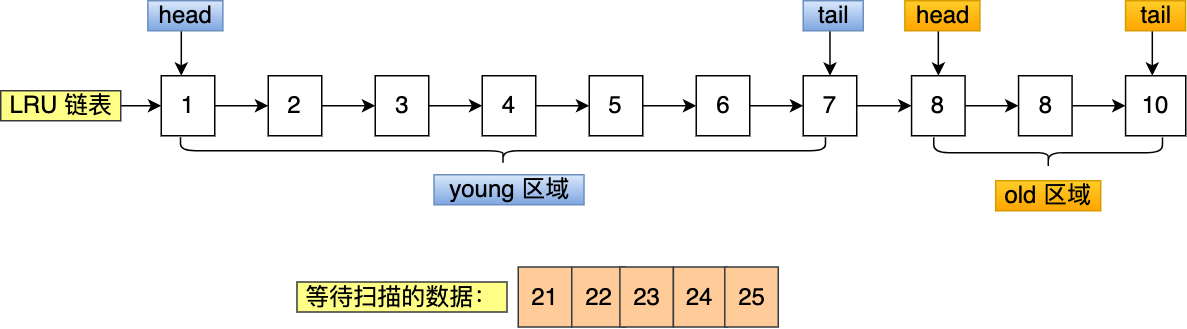

The diagram above was exported from draw.io. Its source (the exported page's mxGraphModel, read from the mxfile embedded in the PNG):
<mxGraphModel dx="1185" dy="475" grid="1" gridSize="10" guides="1" tooltips="1" connect="1" arrows="1" fold="1" page="1" pageScale="1" pageWidth="827" pageHeight="1169" math="0" shadow="0">
  <root>
    <mxCell id="0" />
    <mxCell id="1" parent="0" />
    <mxCell id="rhkpsvwqHkgdm5iYqyDg-1" value="1" style="rounded=0;whiteSpace=wrap;html=1;fontSize=16;" vertex="1" parent="1">
      <mxGeometry x="106.99774266365688" y="240" width="35.66591422121896" height="40" as="geometry" />
    </mxCell>
    <mxCell id="rhkpsvwqHkgdm5iYqyDg-2" value="" style="endArrow=classic;html=1;rounded=0;entryX=0;entryY=0;entryDx=0;entryDy=0;fontSize=16;" edge="1" parent="1">
      <mxGeometry width="50" height="50" relative="1" as="geometry">
        <mxPoint x="120.37246049661394" y="210" as="sourcePoint" />
        <mxPoint x="120.37246049661394" y="240" as="targetPoint" />
      </mxGeometry>
    </mxCell>
    <mxCell id="rhkpsvwqHkgdm5iYqyDg-3" value="head" style="text;html=1;align=center;verticalAlign=middle;resizable=0;points=[];autosize=1;strokeColor=#6c8ebf;fillColor=#dae8fc;fontSize=16;gradientColor=#7ea6e0;" vertex="1" parent="1">
      <mxGeometry x="98.08126410835214" y="190" width="50" height="20" as="geometry" />
    </mxCell>
    <mxCell id="rhkpsvwqHkgdm5iYqyDg-4" value="2" style="rounded=0;whiteSpace=wrap;html=1;fontSize=16;" vertex="1" parent="1">
      <mxGeometry x="178.3295711060948" y="240" width="35.66591422121896" height="40" as="geometry" />
    </mxCell>
    <mxCell id="rhkpsvwqHkgdm5iYqyDg-5" style="edgeStyle=orthogonalEdgeStyle;rounded=0;orthogonalLoop=1;jettySize=auto;html=1;entryX=0;entryY=0.5;entryDx=0;entryDy=0;fontSize=16;" edge="1" parent="1" source="rhkpsvwqHkgdm5iYqyDg-1" target="rhkpsvwqHkgdm5iYqyDg-4">
      <mxGeometry relative="1" as="geometry" />
    </mxCell>
    <mxCell id="rhkpsvwqHkgdm5iYqyDg-6" value="" style="shape=curlyBracket;whiteSpace=wrap;html=1;rounded=1;flipH=1;fontSize=16;rotation=90;" vertex="1" parent="1">
      <mxGeometry x="325.99" y="75" width="17.83" height="430" as="geometry" />
    </mxCell>
    <mxCell id="rhkpsvwqHkgdm5iYqyDg-7" value="young 区域" style="text;html=1;align=center;verticalAlign=middle;resizable=0;points=[];autosize=1;strokeColor=#6c8ebf;fillColor=#dae8fc;fontSize=16;gradientColor=#7ea6e0;" vertex="1" parent="1">
      <mxGeometry x="288.8273137697517" y="306" width="100" height="20" as="geometry" />
    </mxCell>
    <mxCell id="rhkpsvwqHkgdm5iYqyDg-8" value="old 区域" style="text;html=1;align=center;verticalAlign=middle;resizable=0;points=[];autosize=1;strokeColor=#d79b00;fillColor=#ffcd28;fontSize=16;gradientColor=#ffa500;" vertex="1" parent="1">
      <mxGeometry x="663.2965011286682" y="310" width="70" height="20" as="geometry" />
    </mxCell>
    <mxCell id="rhkpsvwqHkgdm5iYqyDg-9" style="edgeStyle=orthogonalEdgeStyle;rounded=0;orthogonalLoop=1;jettySize=auto;html=1;entryX=0;entryY=0.5;entryDx=0;entryDy=0;fontSize=16;" edge="1" parent="1" source="rhkpsvwqHkgdm5iYqyDg-10">
      <mxGeometry relative="1" as="geometry">
        <mxPoint x="320.9932279909706" y="260" as="targetPoint" />
      </mxGeometry>
    </mxCell>
    <mxCell id="rhkpsvwqHkgdm5iYqyDg-10" value="3" style="rounded=0;whiteSpace=wrap;html=1;fontSize=16;" vertex="1" parent="1">
      <mxGeometry x="249.66139954853273" y="240" width="35.66591422121896" height="40" as="geometry" />
    </mxCell>
    <mxCell id="rhkpsvwqHkgdm5iYqyDg-11" style="edgeStyle=orthogonalEdgeStyle;rounded=0;orthogonalLoop=1;jettySize=auto;html=1;entryX=0;entryY=0.5;entryDx=0;entryDy=0;fontSize=16;" edge="1" parent="1" source="rhkpsvwqHkgdm5iYqyDg-4" target="rhkpsvwqHkgdm5iYqyDg-10">
      <mxGeometry relative="1" as="geometry" />
    </mxCell>
    <mxCell id="rhkpsvwqHkgdm5iYqyDg-12" value="8" style="rounded=0;whiteSpace=wrap;html=1;fontSize=16;" vertex="1" parent="1">
      <mxGeometry x="607.2121896162528" y="240" width="35.66591422121896" height="40" as="geometry" />
    </mxCell>
    <mxCell id="rhkpsvwqHkgdm5iYqyDg-13" value="" style="endArrow=classic;html=1;rounded=0;entryX=0;entryY=0;entryDx=0;entryDy=0;fontSize=16;" edge="1" parent="1">
      <mxGeometry width="50" height="50" relative="1" as="geometry">
        <mxPoint x="552.8216704288939" y="210" as="sourcePoint" />
        <mxPoint x="552.8216704288939" y="240" as="targetPoint" />
      </mxGeometry>
    </mxCell>
    <mxCell id="rhkpsvwqHkgdm5iYqyDg-14" value="tail" style="text;html=1;align=center;verticalAlign=middle;resizable=0;points=[];autosize=1;strokeColor=#6c8ebf;fillColor=#dae8fc;fontSize=16;gradientColor=#7ea6e0;" vertex="1" parent="1">
      <mxGeometry x="534.9887133182843" y="190" width="40" height="20" as="geometry" />
    </mxCell>
    <mxCell id="rhkpsvwqHkgdm5iYqyDg-15" value="8" style="rounded=0;whiteSpace=wrap;html=1;fontSize=16;" vertex="1" parent="1">
      <mxGeometry x="678.5440180586907" y="240" width="35.66591422121896" height="40" as="geometry" />
    </mxCell>
    <mxCell id="rhkpsvwqHkgdm5iYqyDg-16" style="edgeStyle=orthogonalEdgeStyle;rounded=0;orthogonalLoop=1;jettySize=auto;html=1;entryX=0;entryY=0.5;entryDx=0;entryDy=0;fontSize=16;" edge="1" parent="1" source="rhkpsvwqHkgdm5iYqyDg-12" target="rhkpsvwqHkgdm5iYqyDg-15">
      <mxGeometry relative="1" as="geometry" />
    </mxCell>
    <mxCell id="rhkpsvwqHkgdm5iYqyDg-17" style="edgeStyle=orthogonalEdgeStyle;rounded=0;orthogonalLoop=1;jettySize=auto;html=1;entryX=0;entryY=0.5;entryDx=0;entryDy=0;fontSize=16;" edge="1" parent="1" target="rhkpsvwqHkgdm5iYqyDg-18">
      <mxGeometry relative="1" as="geometry">
        <mxPoint x="714.2099322799097" y="260" as="sourcePoint" />
      </mxGeometry>
    </mxCell>
    <mxCell id="rhkpsvwqHkgdm5iYqyDg-18" value="10" style="rounded=0;whiteSpace=wrap;html=1;fontSize=16;" vertex="1" parent="1">
      <mxGeometry x="749.8758465011286" y="240" width="40.12415349887133" height="40" as="geometry" />
    </mxCell>
    <mxCell id="rhkpsvwqHkgdm5iYqyDg-19" value="" style="endArrow=classic;html=1;rounded=0;entryX=0;entryY=0;entryDx=0;entryDy=0;fontSize=16;" edge="1" parent="1">
      <mxGeometry width="50" height="50" relative="1" as="geometry">
        <mxPoint x="625.0451467268622" y="210" as="sourcePoint" />
        <mxPoint x="625.0451467268622" y="240" as="targetPoint" />
      </mxGeometry>
    </mxCell>
    <mxCell id="rhkpsvwqHkgdm5iYqyDg-20" value="head" style="text;html=1;align=center;verticalAlign=middle;resizable=0;points=[];autosize=1;strokeColor=#d79b00;fillColor=#ffcd28;fontSize=16;gradientColor=#ffa500;" vertex="1" parent="1">
      <mxGeometry x="602.7539503386004" y="190" width="50" height="20" as="geometry" />
    </mxCell>
    <mxCell id="rhkpsvwqHkgdm5iYqyDg-21" value="" style="shape=curlyBracket;whiteSpace=wrap;html=1;rounded=1;flipH=1;fontSize=16;rotation=90;" vertex="1" parent="1">
      <mxGeometry x="688.27" y="215" width="20.06" height="152.5" as="geometry" />
    </mxCell>
    <mxCell id="rhkpsvwqHkgdm5iYqyDg-22" style="edgeStyle=orthogonalEdgeStyle;rounded=0;orthogonalLoop=1;jettySize=auto;html=1;entryX=0;entryY=0.5;entryDx=0;entryDy=0;fontSize=16;" edge="1" parent="1" source="rhkpsvwqHkgdm5iYqyDg-23" target="rhkpsvwqHkgdm5iYqyDg-1">
      <mxGeometry relative="1" as="geometry" />
    </mxCell>
    <mxCell id="rhkpsvwqHkgdm5iYqyDg-23" value="LRU 链表" style="text;html=1;align=center;verticalAlign=middle;resizable=0;points=[];autosize=1;strokeColor=#36393d;fillColor=#ffff88;fontSize=16;" vertex="1" parent="1">
      <mxGeometry y="250" width="80" height="20" as="geometry" />
    </mxCell>
    <mxCell id="rhkpsvwqHkgdm5iYqyDg-24" value="" style="endArrow=classic;html=1;rounded=0;entryX=0;entryY=0;entryDx=0;entryDy=0;fontSize=16;" edge="1" parent="1">
      <mxGeometry width="50" height="50" relative="1" as="geometry">
        <mxPoint x="767.708803611738" y="210" as="sourcePoint" />
        <mxPoint x="767.708803611738" y="240" as="targetPoint" />
      </mxGeometry>
    </mxCell>
    <mxCell id="rhkpsvwqHkgdm5iYqyDg-25" value="tail" style="text;html=1;align=center;verticalAlign=middle;resizable=0;points=[];autosize=1;strokeColor=#d79b00;fillColor=#ffcd28;fontSize=16;gradientColor=#ffa500;" vertex="1" parent="1">
      <mxGeometry x="749.8758465011286" y="190" width="40" height="20" as="geometry" />
    </mxCell>
    <mxCell id="rhkpsvwqHkgdm5iYqyDg-26" value="4" style="rounded=0;whiteSpace=wrap;html=1;fontSize=16;" vertex="1" parent="1">
      <mxGeometry x="320.99322799097064" y="240" width="35.66591422121896" height="40" as="geometry" />
    </mxCell>
    <mxCell id="rhkpsvwqHkgdm5iYqyDg-27" value="5" style="rounded=0;whiteSpace=wrap;html=1;fontSize=16;" vertex="1" parent="1">
      <mxGeometry x="392.3250564334086" y="240" width="35.66591422121896" height="40" as="geometry" />
    </mxCell>
    <mxCell id="rhkpsvwqHkgdm5iYqyDg-28" style="edgeStyle=orthogonalEdgeStyle;rounded=0;orthogonalLoop=1;jettySize=auto;html=1;entryX=0;entryY=0.5;entryDx=0;entryDy=0;fontSize=16;" edge="1" parent="1" source="rhkpsvwqHkgdm5iYqyDg-26" target="rhkpsvwqHkgdm5iYqyDg-27">
      <mxGeometry relative="1" as="geometry" />
    </mxCell>
    <mxCell id="rhkpsvwqHkgdm5iYqyDg-29" value="6" style="rounded=0;whiteSpace=wrap;html=1;fontSize=16;" vertex="1" parent="1">
      <mxGeometry x="463.65688487584646" y="240" width="35.66591422121896" height="40" as="geometry" />
    </mxCell>
    <mxCell id="rhkpsvwqHkgdm5iYqyDg-30" style="edgeStyle=orthogonalEdgeStyle;rounded=0;orthogonalLoop=1;jettySize=auto;html=1;fontSize=16;" edge="1" parent="1" source="rhkpsvwqHkgdm5iYqyDg-27" target="rhkpsvwqHkgdm5iYqyDg-29">
      <mxGeometry relative="1" as="geometry" />
    </mxCell>
    <mxCell id="rhkpsvwqHkgdm5iYqyDg-31" style="edgeStyle=orthogonalEdgeStyle;rounded=0;orthogonalLoop=1;jettySize=auto;html=1;entryX=0;entryY=0.5;entryDx=0;entryDy=0;fontSize=16;" edge="1" parent="1" source="rhkpsvwqHkgdm5iYqyDg-32" target="rhkpsvwqHkgdm5iYqyDg-12">
      <mxGeometry relative="1" as="geometry" />
    </mxCell>
    <mxCell id="rhkpsvwqHkgdm5iYqyDg-32" value="7" style="rounded=0;whiteSpace=wrap;html=1;fontSize=16;" vertex="1" parent="1">
      <mxGeometry x="534.9887133182843" y="240" width="35.66591422121896" height="40" as="geometry" />
    </mxCell>
    <mxCell id="rhkpsvwqHkgdm5iYqyDg-33" style="edgeStyle=orthogonalEdgeStyle;rounded=0;orthogonalLoop=1;jettySize=auto;html=1;fontSize=16;" edge="1" parent="1" source="rhkpsvwqHkgdm5iYqyDg-29" target="rhkpsvwqHkgdm5iYqyDg-32">
      <mxGeometry relative="1" as="geometry" />
    </mxCell>
    <mxCell id="rhkpsvwqHkgdm5iYqyDg-36" value="21" style="rounded=0;whiteSpace=wrap;html=1;fontSize=16;fillColor=#ffcc99;strokeColor=#36393d;" vertex="1" parent="1">
      <mxGeometry x="344.99774266365694" y="367.5" width="35.66591422121896" height="40" as="geometry" />
    </mxCell>
    <mxCell id="rhkpsvwqHkgdm5iYqyDg-37" value="22" style="rounded=0;whiteSpace=wrap;html=1;fontSize=16;fillColor=#ffcc99;strokeColor=#36393d;" vertex="1" parent="1">
      <mxGeometry x="380.6677426636569" y="367.5" width="35.66591422121896" height="40" as="geometry" />
    </mxCell>
    <mxCell id="rhkpsvwqHkgdm5iYqyDg-39" value="23" style="rounded=0;whiteSpace=wrap;html=1;fontSize=16;fillColor=#ffcc99;strokeColor=#36393d;" vertex="1" parent="1">
      <mxGeometry x="412.7677426636569" y="367.5" width="35.66591422121896" height="40" as="geometry" />
    </mxCell>
    <mxCell id="rhkpsvwqHkgdm5iYqyDg-40" value="24" style="rounded=0;whiteSpace=wrap;html=1;fontSize=16;fillColor=#ffcc99;strokeColor=#36393d;" vertex="1" parent="1">
      <mxGeometry x="448.4377426636569" y="367.5" width="35.66591422121896" height="40" as="geometry" />
    </mxCell>
    <mxCell id="rhkpsvwqHkgdm5iYqyDg-41" value="25" style="rounded=0;whiteSpace=wrap;html=1;fontSize=16;fillColor=#ffcc99;strokeColor=#36393d;" vertex="1" parent="1">
      <mxGeometry x="482.6777426636569" y="367.5" width="35.66591422121896" height="40" as="geometry" />
    </mxCell>
    <mxCell id="rhkpsvwqHkgdm5iYqyDg-42" value="等待扫描的数据：" style="text;html=1;align=center;verticalAlign=middle;resizable=0;points=[];autosize=1;fontSize=16;fillColor=#ffff88;strokeColor=#36393d;" vertex="1" parent="1">
      <mxGeometry x="197.48999999999998" y="377.5" width="140" height="20" as="geometry" />
    </mxCell>
  </root>
</mxGraphModel>